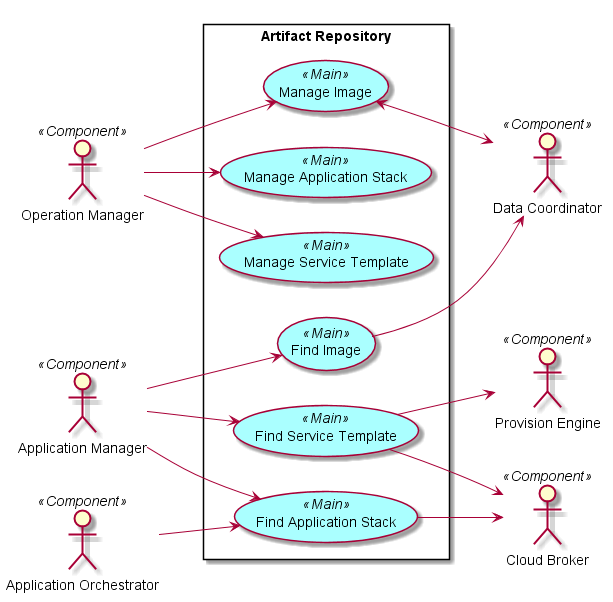

The diagram above was rendered by PlantUML. Its source (embedded in the PNG):
@startuml

left to right direction

skinparam usecase {
  BackgroudnColor #ffffaa
  BackgroundColor<<Main>> #aaffff
}
actor :Operation Manager: <<Component>>
actor :Application Manager: <<Component>>

actor :Cloud Broker: <<Component>>
actor :Provision Engine: <<Component>>
actor :Data Coordinator: <<Component>>
actor :Application Orchestrator: <<Component>>

rectangle "Artifact Repository" {
UseCase MI <<Main>> as "Manage Image"
UseCase MAP <<Main>> as "Manage Application Stack"
UseCase MST <<Main>> as "Manage Service Template"
UseCase FI <<Main>> as "Find Image"
UseCase FAP <<Main>> as "Find Application Stack"
UseCase FST <<Main>> as "Find Service Template"


:Operation Manager: --> MI
:Operation Manager: --> MAP
:Operation Manager: --> MST

:Application Manager: --> FI
:Application Manager: --> FAP
:Application Manager: --> FST
:Application Orchestrator: --> FAP

FI --> :Data Coordinator:
MI <--> :Data Coordinator:
FST --> :Provision Engine:
FST --> :Cloud Broker:
FAP --> :Cloud Broker:
}

@enduml